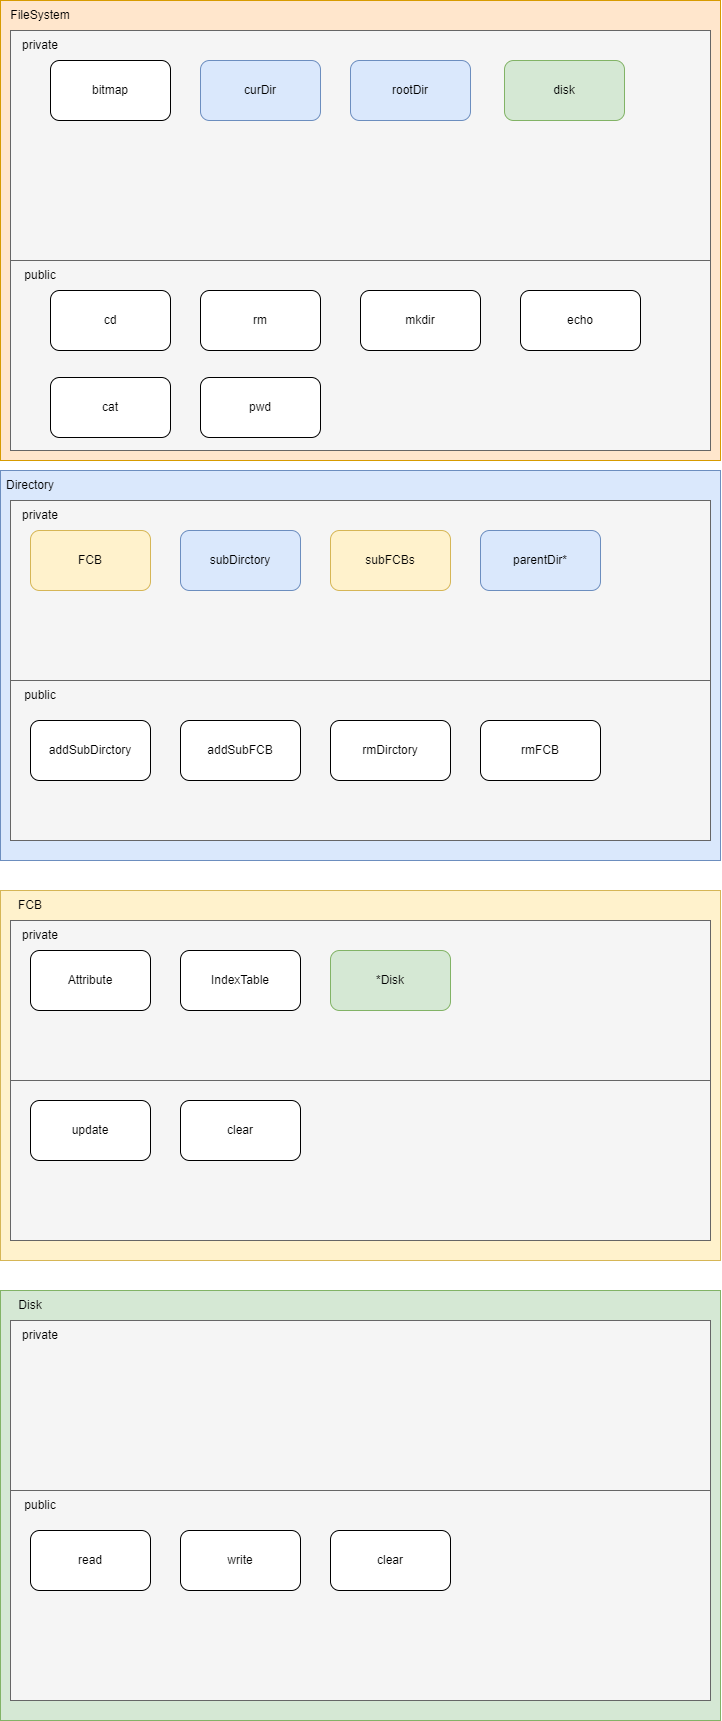

The diagram above was exported from draw.io. Its source (the exported page's mxGraphModel, read from the mxfile embedded in the PNG):
<mxGraphModel dx="66" dy="787" grid="1" gridSize="10" guides="1" tooltips="1" connect="1" arrows="1" fold="1" page="1" pageScale="1" pageWidth="1169" pageHeight="1654" math="0" shadow="0">
  <root>
    <mxCell id="0" />
    <mxCell id="1" parent="0" />
    <mxCell id="7XiFulrhQxSnRZMFh_t1-2" value="" style="rounded=0;whiteSpace=wrap;html=1;fillColor=#ffe6cc;strokeColor=#d79b00;" vertex="1" parent="1">
      <mxGeometry x="1240" y="20" width="720" height="460" as="geometry" />
    </mxCell>
    <mxCell id="7XiFulrhQxSnRZMFh_t1-32" value="" style="group" vertex="1" connectable="0" parent="1">
      <mxGeometry x="1250" y="50" width="700" height="420" as="geometry" />
    </mxCell>
    <mxCell id="7XiFulrhQxSnRZMFh_t1-8" value="" style="rounded=0;whiteSpace=wrap;html=1;fillColor=#f5f5f5;fontColor=#333333;strokeColor=#666666;" vertex="1" parent="7XiFulrhQxSnRZMFh_t1-32">
      <mxGeometry width="700" height="230" as="geometry" />
    </mxCell>
    <mxCell id="7XiFulrhQxSnRZMFh_t1-9" value="private" style="text;html=1;strokeColor=none;fillColor=none;align=center;verticalAlign=middle;whiteSpace=wrap;rounded=0;" vertex="1" parent="7XiFulrhQxSnRZMFh_t1-32">
      <mxGeometry width="60" height="30" as="geometry" />
    </mxCell>
    <mxCell id="7XiFulrhQxSnRZMFh_t1-20" value="" style="rounded=0;whiteSpace=wrap;html=1;fillColor=#f5f5f5;fontColor=#333333;strokeColor=#666666;" vertex="1" parent="7XiFulrhQxSnRZMFh_t1-32">
      <mxGeometry y="230" width="700" height="190" as="geometry" />
    </mxCell>
    <mxCell id="7XiFulrhQxSnRZMFh_t1-21" value="public" style="text;html=1;strokeColor=none;fillColor=none;align=center;verticalAlign=middle;whiteSpace=wrap;rounded=0;" vertex="1" parent="7XiFulrhQxSnRZMFh_t1-32">
      <mxGeometry y="230" width="60" height="30" as="geometry" />
    </mxCell>
    <mxCell id="7XiFulrhQxSnRZMFh_t1-3" value="FileSystem" style="text;html=1;strokeColor=none;fillColor=none;align=center;verticalAlign=middle;whiteSpace=wrap;rounded=0;" vertex="1" parent="1">
      <mxGeometry x="1250" y="20" width="60" height="30" as="geometry" />
    </mxCell>
    <mxCell id="7XiFulrhQxSnRZMFh_t1-6" value="bitmap" style="rounded=1;whiteSpace=wrap;html=1;" vertex="1" parent="1">
      <mxGeometry x="1290" y="80" width="120" height="60" as="geometry" />
    </mxCell>
    <mxCell id="7XiFulrhQxSnRZMFh_t1-10" value="curDir" style="rounded=1;whiteSpace=wrap;html=1;fillColor=#dae8fc;strokeColor=#6c8ebf;" vertex="1" parent="1">
      <mxGeometry x="1440" y="80" width="120" height="60" as="geometry" />
    </mxCell>
    <mxCell id="7XiFulrhQxSnRZMFh_t1-11" value="rootDir" style="rounded=1;whiteSpace=wrap;html=1;fillColor=#dae8fc;strokeColor=#6c8ebf;" vertex="1" parent="1">
      <mxGeometry x="1590" y="80" width="120" height="60" as="geometry" />
    </mxCell>
    <mxCell id="7XiFulrhQxSnRZMFh_t1-12" value="disk" style="rounded=1;whiteSpace=wrap;html=1;fillColor=#d5e8d4;strokeColor=#82b366;" vertex="1" parent="1">
      <mxGeometry x="1744" y="80" width="120" height="60" as="geometry" />
    </mxCell>
    <mxCell id="7XiFulrhQxSnRZMFh_t1-23" value="cd" style="rounded=1;whiteSpace=wrap;html=1;" vertex="1" parent="1">
      <mxGeometry x="1290" y="310" width="120" height="60" as="geometry" />
    </mxCell>
    <mxCell id="7XiFulrhQxSnRZMFh_t1-24" value="rm" style="rounded=1;whiteSpace=wrap;html=1;" vertex="1" parent="1">
      <mxGeometry x="1440" y="310" width="120" height="60" as="geometry" />
    </mxCell>
    <mxCell id="7XiFulrhQxSnRZMFh_t1-25" value="mkdir" style="rounded=1;whiteSpace=wrap;html=1;" vertex="1" parent="1">
      <mxGeometry x="1600" y="310" width="120" height="60" as="geometry" />
    </mxCell>
    <mxCell id="7XiFulrhQxSnRZMFh_t1-26" value="echo" style="rounded=1;whiteSpace=wrap;html=1;" vertex="1" parent="1">
      <mxGeometry x="1760" y="310" width="120" height="60" as="geometry" />
    </mxCell>
    <mxCell id="7XiFulrhQxSnRZMFh_t1-27" value="cat" style="rounded=1;whiteSpace=wrap;html=1;" vertex="1" parent="1">
      <mxGeometry x="1290" y="397" width="120" height="60" as="geometry" />
    </mxCell>
    <mxCell id="7XiFulrhQxSnRZMFh_t1-28" value="pwd" style="rounded=1;whiteSpace=wrap;html=1;" vertex="1" parent="1">
      <mxGeometry x="1440" y="397" width="120" height="60" as="geometry" />
    </mxCell>
    <mxCell id="7XiFulrhQxSnRZMFh_t1-38" value="" style="rounded=0;whiteSpace=wrap;html=1;fillColor=#dae8fc;strokeColor=#6c8ebf;" vertex="1" parent="1">
      <mxGeometry x="1240" y="490" width="720" height="390" as="geometry" />
    </mxCell>
    <mxCell id="7XiFulrhQxSnRZMFh_t1-39" value="Directory" style="text;html=1;strokeColor=none;fillColor=none;align=center;verticalAlign=middle;whiteSpace=wrap;rounded=0;" vertex="1" parent="1">
      <mxGeometry x="1240" y="490" width="60" height="30" as="geometry" />
    </mxCell>
    <mxCell id="7XiFulrhQxSnRZMFh_t1-40" value="" style="rounded=0;whiteSpace=wrap;html=1;fillColor=#f5f5f5;fontColor=#333333;strokeColor=#666666;" vertex="1" parent="1">
      <mxGeometry x="1250" y="520" width="700" height="180" as="geometry" />
    </mxCell>
    <mxCell id="7XiFulrhQxSnRZMFh_t1-41" value="FCB" style="rounded=1;whiteSpace=wrap;html=1;fillColor=#fff2cc;strokeColor=#d6b656;" vertex="1" parent="1">
      <mxGeometry x="1270" y="550" width="120" height="60" as="geometry" />
    </mxCell>
    <mxCell id="7XiFulrhQxSnRZMFh_t1-42" value="subDirctory" style="rounded=1;whiteSpace=wrap;html=1;fillColor=#dae8fc;strokeColor=#6c8ebf;" vertex="1" parent="1">
      <mxGeometry x="1420" y="550" width="120" height="60" as="geometry" />
    </mxCell>
    <mxCell id="7XiFulrhQxSnRZMFh_t1-43" value="subFCBs" style="rounded=1;whiteSpace=wrap;html=1;fillColor=#fff2cc;strokeColor=#d6b656;" vertex="1" parent="1">
      <mxGeometry x="1570" y="550" width="120" height="60" as="geometry" />
    </mxCell>
    <mxCell id="7XiFulrhQxSnRZMFh_t1-46" value="private" style="text;html=1;strokeColor=none;fillColor=none;align=center;verticalAlign=middle;whiteSpace=wrap;rounded=0;" vertex="1" parent="1">
      <mxGeometry x="1250" y="520" width="60" height="30" as="geometry" />
    </mxCell>
    <mxCell id="7XiFulrhQxSnRZMFh_t1-47" value="parentDir*" style="rounded=1;whiteSpace=wrap;html=1;fillColor=#dae8fc;strokeColor=#6c8ebf;" vertex="1" parent="1">
      <mxGeometry x="1720" y="550" width="120" height="60" as="geometry" />
    </mxCell>
    <mxCell id="7XiFulrhQxSnRZMFh_t1-48" value="" style="rounded=0;whiteSpace=wrap;html=1;fillColor=#f5f5f5;fontColor=#333333;strokeColor=#666666;" vertex="1" parent="1">
      <mxGeometry x="1250" y="700" width="700" height="160" as="geometry" />
    </mxCell>
    <mxCell id="7XiFulrhQxSnRZMFh_t1-49" value="public" style="text;html=1;strokeColor=none;fillColor=none;align=center;verticalAlign=middle;whiteSpace=wrap;rounded=0;" vertex="1" parent="1">
      <mxGeometry x="1250" y="700" width="60" height="30" as="geometry" />
    </mxCell>
    <mxCell id="7XiFulrhQxSnRZMFh_t1-50" value="addSubDirctory" style="rounded=1;whiteSpace=wrap;html=1;" vertex="1" parent="1">
      <mxGeometry x="1270" y="740" width="120" height="60" as="geometry" />
    </mxCell>
    <mxCell id="7XiFulrhQxSnRZMFh_t1-51" value="addSubFCB" style="rounded=1;whiteSpace=wrap;html=1;" vertex="1" parent="1">
      <mxGeometry x="1420" y="740" width="120" height="60" as="geometry" />
    </mxCell>
    <mxCell id="7XiFulrhQxSnRZMFh_t1-52" value="rmDirctory" style="rounded=1;whiteSpace=wrap;html=1;" vertex="1" parent="1">
      <mxGeometry x="1570" y="740" width="120" height="60" as="geometry" />
    </mxCell>
    <mxCell id="7XiFulrhQxSnRZMFh_t1-53" value="rmFCB" style="rounded=1;whiteSpace=wrap;html=1;" vertex="1" parent="1">
      <mxGeometry x="1720" y="740" width="120" height="60" as="geometry" />
    </mxCell>
    <mxCell id="7XiFulrhQxSnRZMFh_t1-54" value="" style="rounded=0;whiteSpace=wrap;html=1;fillColor=#fff2cc;strokeColor=#d6b656;" vertex="1" parent="1">
      <mxGeometry x="1240" y="910" width="720" height="370" as="geometry" />
    </mxCell>
    <mxCell id="7XiFulrhQxSnRZMFh_t1-55" value="" style="rounded=0;whiteSpace=wrap;html=1;fillColor=#f5f5f5;fontColor=#333333;strokeColor=#666666;" vertex="1" parent="1">
      <mxGeometry x="1250" y="940" width="700" height="160" as="geometry" />
    </mxCell>
    <mxCell id="7XiFulrhQxSnRZMFh_t1-56" value="FCB" style="text;html=1;strokeColor=none;fillColor=none;align=center;verticalAlign=middle;whiteSpace=wrap;rounded=0;" vertex="1" parent="1">
      <mxGeometry x="1240" y="910" width="60" height="30" as="geometry" />
    </mxCell>
    <mxCell id="7XiFulrhQxSnRZMFh_t1-57" value="Attribute" style="rounded=1;whiteSpace=wrap;html=1;" vertex="1" parent="1">
      <mxGeometry x="1270" y="970" width="120" height="60" as="geometry" />
    </mxCell>
    <mxCell id="7XiFulrhQxSnRZMFh_t1-58" value="private" style="text;html=1;strokeColor=none;fillColor=none;align=center;verticalAlign=middle;whiteSpace=wrap;rounded=0;" vertex="1" parent="1">
      <mxGeometry x="1250" y="940" width="60" height="30" as="geometry" />
    </mxCell>
    <mxCell id="7XiFulrhQxSnRZMFh_t1-59" value="IndexTable" style="rounded=1;whiteSpace=wrap;html=1;" vertex="1" parent="1">
      <mxGeometry x="1420" y="970" width="120" height="60" as="geometry" />
    </mxCell>
    <mxCell id="7XiFulrhQxSnRZMFh_t1-60" value="" style="rounded=0;whiteSpace=wrap;html=1;fillColor=#f5f5f5;fontColor=#333333;strokeColor=#666666;" vertex="1" parent="1">
      <mxGeometry x="1250" y="1100" width="700" height="160" as="geometry" />
    </mxCell>
    <mxCell id="7XiFulrhQxSnRZMFh_t1-61" value="*Disk" style="rounded=1;whiteSpace=wrap;html=1;fillColor=#d5e8d4;strokeColor=#82b366;" vertex="1" parent="1">
      <mxGeometry x="1570" y="970" width="120" height="60" as="geometry" />
    </mxCell>
    <mxCell id="7XiFulrhQxSnRZMFh_t1-62" value="" style="rounded=0;whiteSpace=wrap;html=1;fillColor=#d5e8d4;strokeColor=#82b366;" vertex="1" parent="1">
      <mxGeometry x="1240" y="1310" width="720" height="430" as="geometry" />
    </mxCell>
    <mxCell id="7XiFulrhQxSnRZMFh_t1-63" value="update" style="rounded=1;whiteSpace=wrap;html=1;" vertex="1" parent="1">
      <mxGeometry x="1270" y="1120" width="120" height="60" as="geometry" />
    </mxCell>
    <mxCell id="7XiFulrhQxSnRZMFh_t1-64" value="clear" style="rounded=1;whiteSpace=wrap;html=1;" vertex="1" parent="1">
      <mxGeometry x="1420" y="1120" width="120" height="60" as="geometry" />
    </mxCell>
    <mxCell id="7XiFulrhQxSnRZMFh_t1-65" value="Disk" style="text;html=1;strokeColor=none;fillColor=none;align=center;verticalAlign=middle;whiteSpace=wrap;rounded=0;" vertex="1" parent="1">
      <mxGeometry x="1240" y="1310" width="60" height="30" as="geometry" />
    </mxCell>
    <mxCell id="7XiFulrhQxSnRZMFh_t1-66" value="" style="rounded=0;whiteSpace=wrap;html=1;fillColor=#f5f5f5;fontColor=#333333;strokeColor=#666666;" vertex="1" parent="1">
      <mxGeometry x="1250" y="1340" width="700" height="170" as="geometry" />
    </mxCell>
    <mxCell id="7XiFulrhQxSnRZMFh_t1-67" value="" style="rounded=0;whiteSpace=wrap;html=1;fillColor=#f5f5f5;fontColor=#333333;strokeColor=#666666;" vertex="1" parent="1">
      <mxGeometry x="1250" y="1510" width="700" height="210" as="geometry" />
    </mxCell>
    <mxCell id="7XiFulrhQxSnRZMFh_t1-68" value="private" style="text;html=1;strokeColor=none;fillColor=none;align=center;verticalAlign=middle;whiteSpace=wrap;rounded=0;" vertex="1" parent="1">
      <mxGeometry x="1250" y="1340" width="60" height="30" as="geometry" />
    </mxCell>
    <mxCell id="7XiFulrhQxSnRZMFh_t1-69" value="public" style="text;html=1;strokeColor=none;fillColor=none;align=center;verticalAlign=middle;whiteSpace=wrap;rounded=0;" vertex="1" parent="1">
      <mxGeometry x="1250" y="1510" width="60" height="30" as="geometry" />
    </mxCell>
    <mxCell id="7XiFulrhQxSnRZMFh_t1-70" value="read" style="rounded=1;whiteSpace=wrap;html=1;" vertex="1" parent="1">
      <mxGeometry x="1270" y="1550" width="120" height="60" as="geometry" />
    </mxCell>
    <mxCell id="7XiFulrhQxSnRZMFh_t1-71" value="write" style="rounded=1;whiteSpace=wrap;html=1;" vertex="1" parent="1">
      <mxGeometry x="1420" y="1550" width="120" height="60" as="geometry" />
    </mxCell>
    <mxCell id="7XiFulrhQxSnRZMFh_t1-72" value="clear" style="rounded=1;whiteSpace=wrap;html=1;" vertex="1" parent="1">
      <mxGeometry x="1570" y="1550" width="120" height="60" as="geometry" />
    </mxCell>
  </root>
</mxGraphModel>